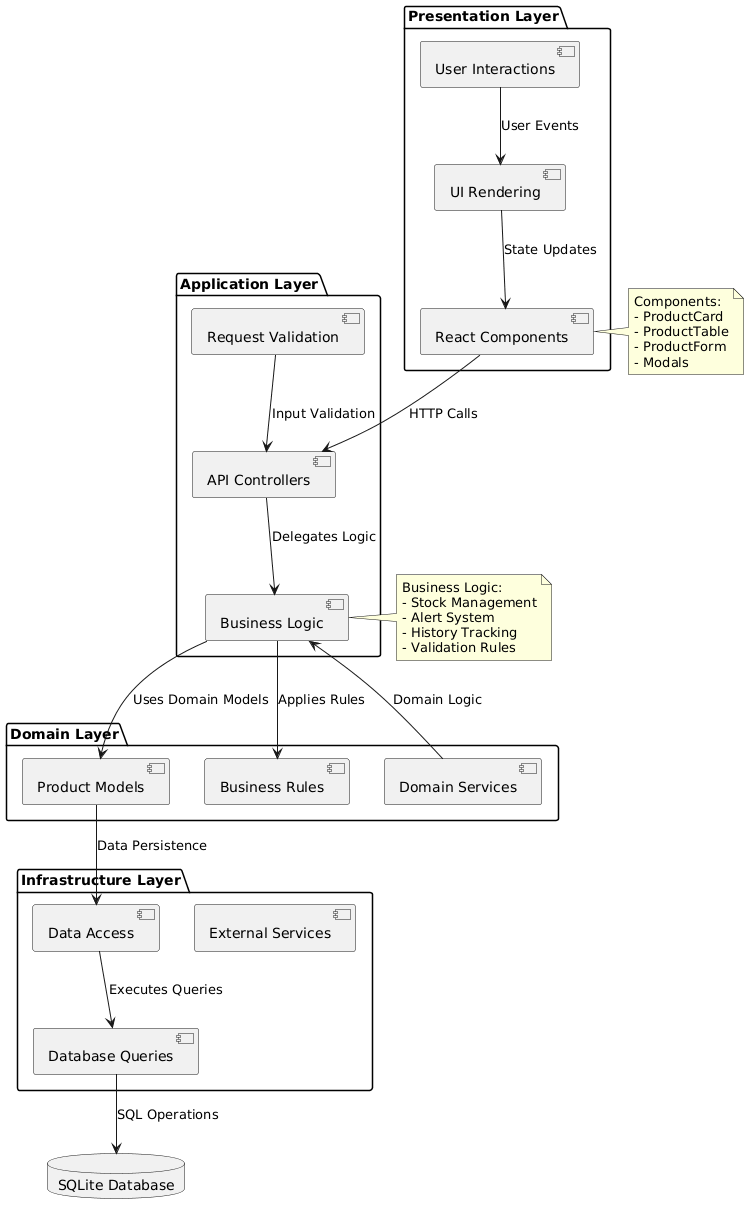

The diagram above was rendered by PlantUML. Its source (embedded in the PNG):
@startuml
package "Presentation Layer" {
  [React Components] as Presentation
  [UI Rendering] as UI
  [User Interactions] as Interactions
}

package "Application Layer" {
  [Business Logic] as Business
  [API Controllers] as Controllers
  [Request Validation] as Validation
}

package "Domain Layer" {
  [Product Models] as Models
  [Business Rules] as Rules
  [Domain Services] as Domain
}

package "Infrastructure Layer" {
  [Data Access] as DataAccess
  [Database Queries] as Queries
  [External Services] as External
}

database "SQLite Database" as Database

Presentation --> Controllers : HTTP Calls
Controllers --> Business : Delegates Logic
Business --> Models : Uses Domain Models
Business --> Rules : Applies Rules
Models --> DataAccess : Data Persistence
DataAccess --> Queries : Executes Queries
Queries --> Database : SQL Operations

Interactions --> UI : User Events
UI --> Presentation : State Updates

Validation --> Controllers : Input Validation
Domain --> Business : Domain Logic

note right of Presentation
  Components:
  - ProductCard
  - ProductTable
  - ProductForm
  - Modals
end note

note left of Business
  Business Logic:
  - Stock Management
  - Alert System
  - History Tracking
  - Validation Rules
end note
@enduml